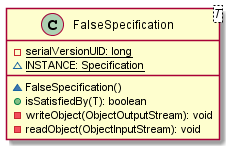

The diagram above was rendered by PlantUML. Its source (embedded in the PNG):
@startuml

    class FalseSpecification<T> {
        {static} -serialVersionUID: long
        {static} ~INSTANCE: Specification
        ~FalseSpecification()
        +isSatisfiedBy(T): boolean
        -writeObject(ObjectOutputStream): void
        -readObject(ObjectInputStream): void
    }

@enduml